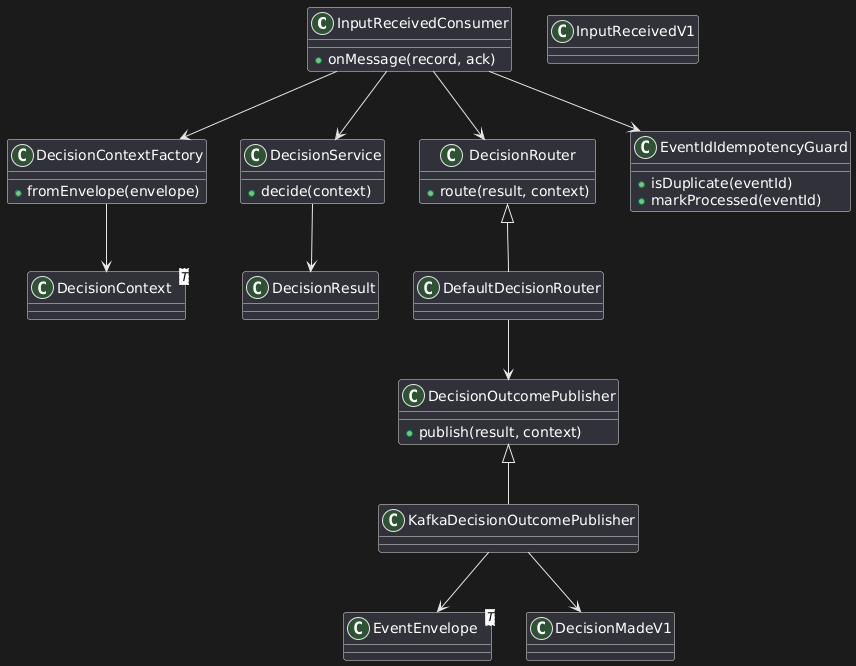

The diagram above was rendered by PlantUML. Its source (embedded in the PNG):
@startuml
class InputReceivedConsumer {
  +onMessage(record, ack)
}

class DecisionContextFactory {
  +fromEnvelope(envelope)
}

class DecisionService {
  +decide(context)
}

class DecisionRouter {
  +route(result, context)
}

class DefaultDecisionRouter

class DecisionOutcomePublisher {
  +publish(result, context)
}

class KafkaDecisionOutcomePublisher

class EventIdIdempotencyGuard {
  +isDuplicate(eventId)
  +markProcessed(eventId)
}

class DecisionContext<T>
class DecisionResult
class EventEnvelope<T>
class InputReceivedV1
class DecisionMadeV1

InputReceivedConsumer --> DecisionContextFactory
InputReceivedConsumer --> DecisionService
InputReceivedConsumer --> DecisionRouter
InputReceivedConsumer --> EventIdIdempotencyGuard

DecisionRouter <|-- DefaultDecisionRouter
DefaultDecisionRouter --> DecisionOutcomePublisher
DecisionOutcomePublisher <|-- KafkaDecisionOutcomePublisher

DecisionContextFactory --> DecisionContext
DecisionService --> DecisionResult

KafkaDecisionOutcomePublisher --> EventEnvelope
KafkaDecisionOutcomePublisher --> DecisionMadeV1
@enduml